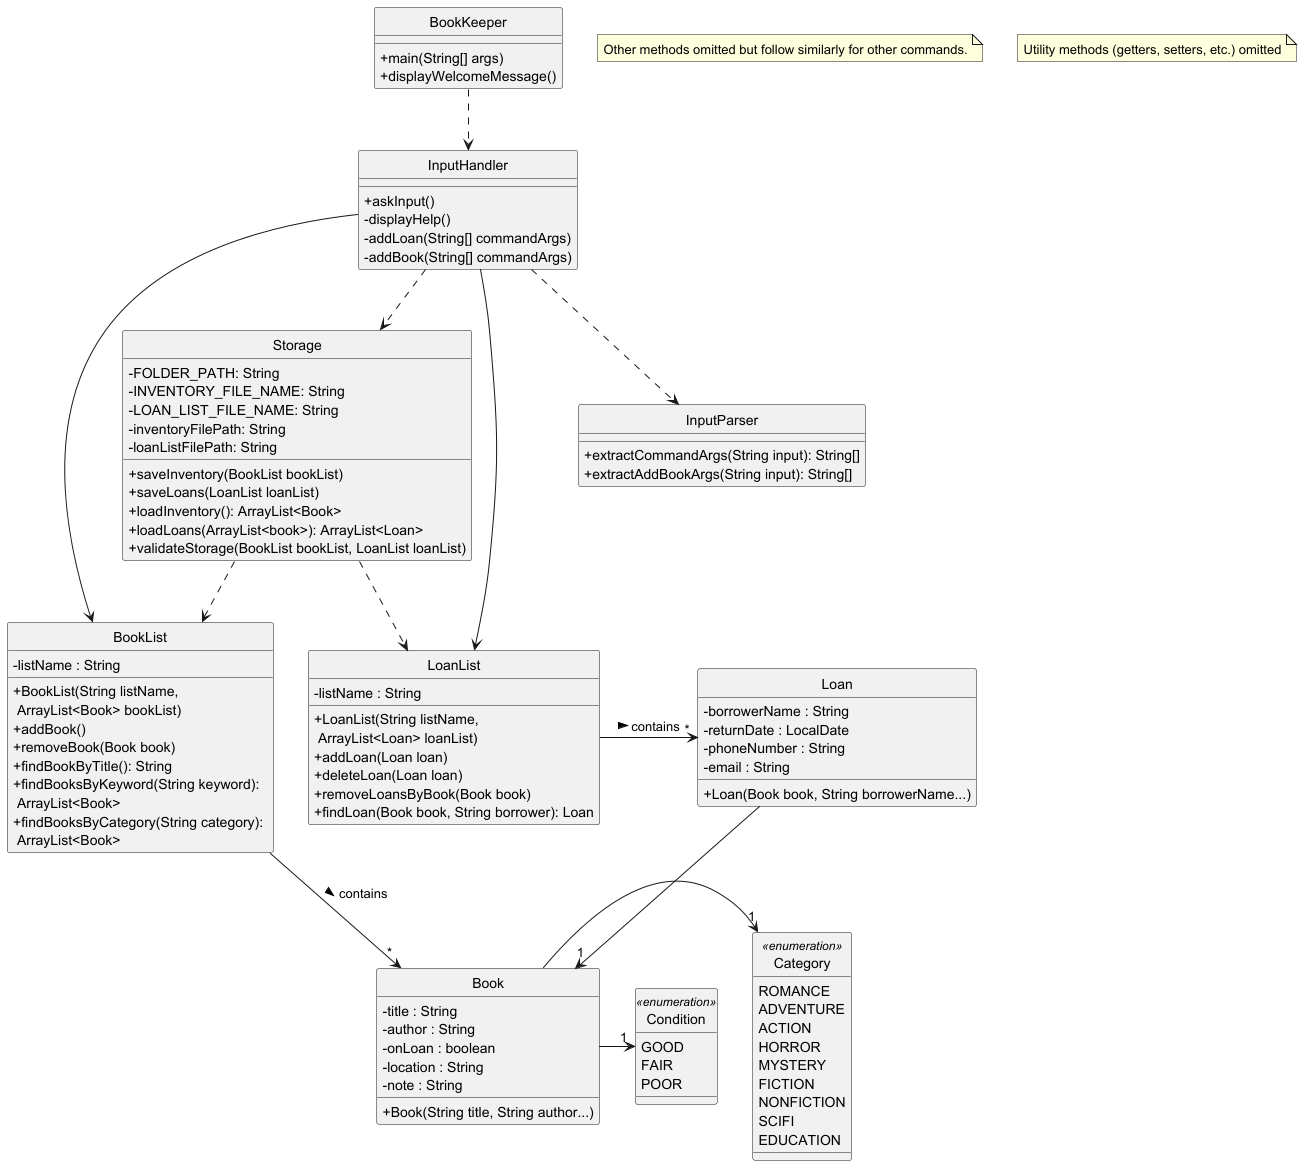

The diagram above was rendered by PlantUML. Its source (embedded in the PNG):
@startuml
hide circle
skinparam ClassAttributeIconSize 0
show enum

class BookList {
    - listName : String
    + BookList(String listName, \n ArrayList<Book> bookList)
    + addBook()
    + removeBook(Book book)
    + findBookByTitle(): String
    + findBooksByKeyword(String keyword): \n ArrayList<Book>
    + findBooksByCategory(String category): \n ArrayList<Book>
}

class LoanList {
    - listName : String
    + LoanList(String listName, \n ArrayList<Loan> loanList)
    + addLoan(Loan loan)
    + deleteLoan(Loan loan)
    + removeLoansByBook(Book book)
    + findLoan(Book book, String borrower): Loan
}

class Book {
    - title : String
    - author : String
    - onLoan : boolean
    - location : String
    - note : String
    + Book(String title, String author...)
}

class Loan {
    - borrowerName : String
    - returnDate : LocalDate
    - phoneNumber : String
    - email : String
    + Loan(Book book, String borrowerName...)
}

enum Condition <<enumeration>> {
    GOOD
    FAIR
    POOR
}

enum Category <<enumeration>> {
    ROMANCE
    ADVENTURE
    ACTION
    HORROR
    MYSTERY
    FICTION
    NONFICTION
    SCIFI
    EDUCATION
}

class Storage {
    - FOLDER_PATH: String
    - INVENTORY_FILE_NAME: String
    - LOAN_LIST_FILE_NAME: String
    - inventoryFilePath: String
    - loanListFilePath: String
    + saveInventory(BookList bookList)
    + saveLoans(LoanList loanList)
    + loadInventory(): ArrayList<Book>
    + loadLoans(ArrayList<book>): ArrayList<Loan>
    + validateStorage(BookList bookList, LoanList loanList)
}

class InputHandler {
    + askInput()
    - displayHelp()
    - addLoan(String[] commandArgs)
    - addBook(String[] commandArgs)
}

class InputParser {
    + extractCommandArgs(String input): String[]
    + extractAddBookArgs(String input): String[]
}
note "Other methods omitted but follow similarly for other commands." as N0

class BookKeeper {
    +main(String[] args)
    +displayWelcomeMessage()
}

note "Utility methods (getters, setters, etc.) omitted" as N1

BookList -> "*" Book : contains >
LoanList -> "*" Loan : contains >
InputHandler --> BookList
InputHandler --> LoanList
InputHandler ..> Storage
InputHandler ..> InputParser
BookKeeper ..> InputHandler
Book -> "1" Condition
Book -> "1" Category
Loan --> "1" Book
Storage ..> BookList
Storage ..> LoanList


@enduml